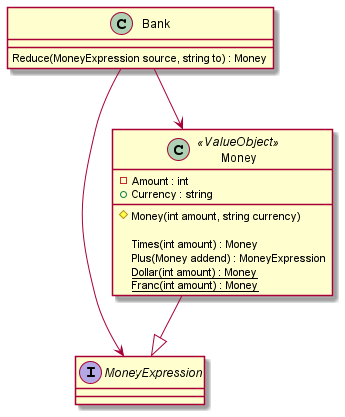

The diagram above was rendered by PlantUML. Its source (embedded in the PNG):
@startuml

interface MoneyExpression 

class Money <<ValueObject>>
{
    -Amount : int
    +Currency : string
    
    #Money(int amount, string currency)
    
    Times(int amount) : Money
    Plus(Money addend) : MoneyExpression
    
    
    {static} Dollar(int amount) : Money
    {static} Franc(int amount) : Money
}
Money --|> MoneyExpression

class Bank
{
    Reduce(MoneyExpression source, string to) : Money
}
Bank --> MoneyExpression
Bank --> Money
@enduml